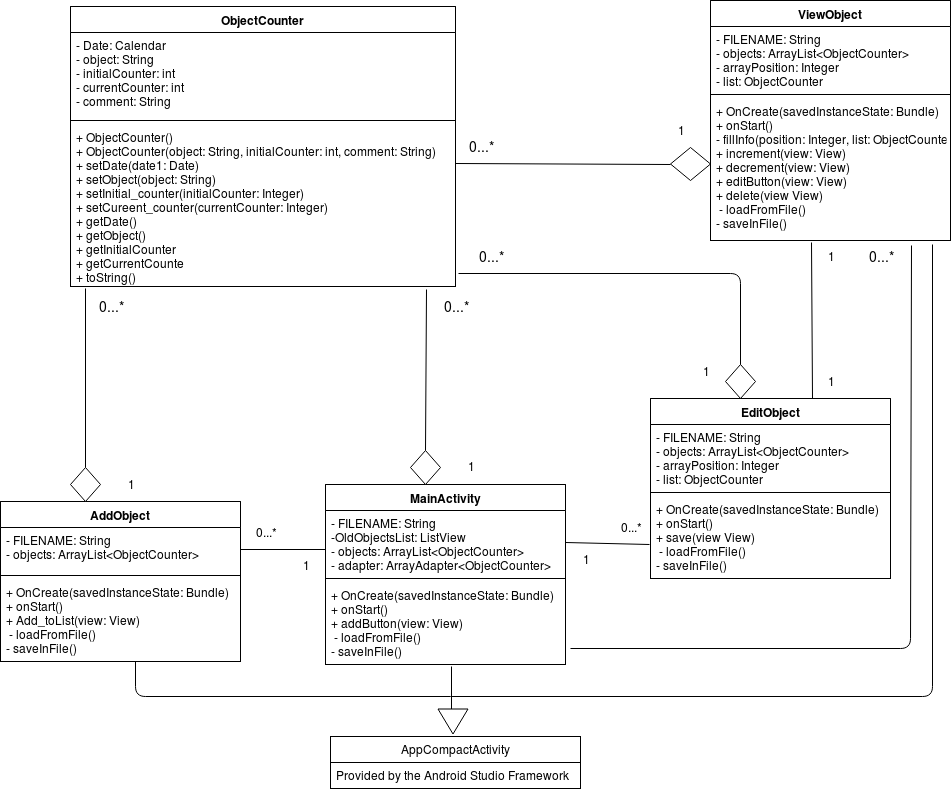

The diagram above was exported from draw.io. Its source (the exported page's mxGraphModel, read from the mxfile embedded in the PNG):
<mxGraphModel dx="1365" dy="778" grid="1" gridSize="10" guides="1" tooltips="1" connect="1" arrows="1" fold="1" page="1" pageScale="1" pageWidth="827" pageHeight="1169" math="0" shadow="0">
  <root>
    <mxCell id="0" />
    <mxCell id="1" parent="0" />
    <mxCell id="2" value="MainActivity" style="swimlane;fontStyle=1;align=center;verticalAlign=top;childLayout=stackLayout;horizontal=1;startSize=26;horizontalStack=0;resizeParent=1;resizeParentMax=0;resizeLast=0;collapsible=1;marginBottom=0;swimlaneFillColor=#ffffff;" vertex="1" parent="1">
      <mxGeometry x="435" y="528" width="240" height="180" as="geometry" />
    </mxCell>
    <mxCell id="3" value="- FILENAME: String&#10;-OldObjectsList: ListView&#10;- objects: ArrayList&lt;ObjectCounter&gt;&#10;- adapter: ArrayAdapter&lt;ObjectCounter&gt;" style="text;strokeColor=none;fillColor=none;align=left;verticalAlign=top;spacingLeft=4;spacingRight=4;overflow=hidden;rotatable=0;points=[[0,0.5],[1,0.5]];portConstraint=eastwest;" vertex="1" parent="2">
      <mxGeometry y="26" width="240" height="64" as="geometry" />
    </mxCell>
    <mxCell id="4" value="" style="line;strokeWidth=1;fillColor=none;align=left;verticalAlign=middle;spacingTop=-1;spacingLeft=3;spacingRight=3;rotatable=0;labelPosition=right;points=[];portConstraint=eastwest;" vertex="1" parent="2">
      <mxGeometry y="90" width="240" height="8" as="geometry" />
    </mxCell>
    <mxCell id="5" value="+ OnCreate(savedInstanceState: Bundle)&#10;+ onStart()&#10;+ addButton(view: View)&#10; - loadFromFile()&#10;- saveInFile()" style="text;strokeColor=none;fillColor=none;align=left;verticalAlign=top;spacingLeft=4;spacingRight=4;overflow=hidden;rotatable=0;points=[[0,0.5],[1,0.5]];portConstraint=eastwest;" vertex="1" parent="2">
      <mxGeometry y="98" width="240" height="82" as="geometry" />
    </mxCell>
    <mxCell id="6" value="ObjectCounter" style="swimlane;fontStyle=1;align=center;verticalAlign=top;childLayout=stackLayout;horizontal=1;startSize=26;horizontalStack=0;resizeParent=1;resizeParentMax=0;resizeLast=0;collapsible=1;marginBottom=0;swimlaneFillColor=#ffffff;html=0;" vertex="1" parent="1">
      <mxGeometry x="180" y="50" width="385" height="280" as="geometry" />
    </mxCell>
    <mxCell id="7" value="- Date: Calendar&#10;- object: String&#10;- initialCounter: int&#10;- currentCounter: int&#10;- comment: String" style="text;strokeColor=none;fillColor=none;align=left;verticalAlign=top;spacingLeft=4;spacingRight=4;overflow=hidden;rotatable=0;points=[[0,0.5],[1,0.5]];portConstraint=eastwest;" vertex="1" parent="6">
      <mxGeometry y="26" width="385" height="84" as="geometry" />
    </mxCell>
    <mxCell id="8" value="" style="line;strokeWidth=1;fillColor=none;align=left;verticalAlign=middle;spacingTop=-1;spacingLeft=3;spacingRight=3;rotatable=0;labelPosition=right;points=[];portConstraint=eastwest;" vertex="1" parent="6">
      <mxGeometry y="110" width="385" height="8" as="geometry" />
    </mxCell>
    <mxCell id="9" value="+ ObjectCounter()&#10;+ ObjectCounter(object: String, initialCounter: int, comment: String)&#10;+ setDate(date1: Date)&#10;+ setObject(object: String)&#10;+ setInitial_counter(initialCounter: Integer)&#10;+ setCureent_counter(currentCounter: Integer)&#10;+ getDate()&#10;+ getObject()&#10;+ getInitialCounter&#10;+ getCurrentCounte&#10;+ toString()" style="text;strokeColor=none;fillColor=none;align=left;verticalAlign=top;spacingLeft=4;spacingRight=4;overflow=hidden;rotatable=0;points=[[0,0.5],[1,0.5]];portConstraint=eastwest;" vertex="1" parent="6">
      <mxGeometry y="118" width="385" height="162" as="geometry" />
    </mxCell>
    <mxCell id="15" value="ViewObject" style="swimlane;fontStyle=1;align=center;verticalAlign=top;childLayout=stackLayout;horizontal=1;startSize=26;horizontalStack=0;resizeParent=1;resizeParentMax=0;resizeLast=0;collapsible=1;marginBottom=0;swimlaneFillColor=#ffffff;" vertex="1" parent="1">
      <mxGeometry x="820" y="44" width="240" height="240" as="geometry" />
    </mxCell>
    <mxCell id="16" value="- FILENAME: String&#10;- objects: ArrayList&lt;ObjectCounter&gt;&#10;- arrayPosition: Integer&#10;- list: ObjectCounter" style="text;strokeColor=none;fillColor=none;align=left;verticalAlign=top;spacingLeft=4;spacingRight=4;overflow=hidden;rotatable=0;points=[[0,0.5],[1,0.5]];portConstraint=eastwest;" vertex="1" parent="15">
      <mxGeometry y="26" width="240" height="64" as="geometry" />
    </mxCell>
    <mxCell id="17" value="" style="line;strokeWidth=1;fillColor=none;align=left;verticalAlign=middle;spacingTop=-1;spacingLeft=3;spacingRight=3;rotatable=0;labelPosition=right;points=[];portConstraint=eastwest;" vertex="1" parent="15">
      <mxGeometry y="90" width="240" height="8" as="geometry" />
    </mxCell>
    <mxCell id="18" value="+ OnCreate(savedInstanceState: Bundle)&#10;+ onStart()&#10;- fillInfo(position: Integer, list: ObjectCounter)&#10;+ increment(view: View)&#10;+ decrement(view: View)&#10;+ editButton(view: View)&#10;+ delete(view View)&#10; - loadFromFile()&#10;- saveInFile()" style="text;strokeColor=none;fillColor=none;align=left;verticalAlign=top;spacingLeft=4;spacingRight=4;overflow=hidden;rotatable=0;points=[[0,0.5],[1,0.5]];portConstraint=eastwest;" vertex="1" parent="15">
      <mxGeometry y="98" width="240" height="142" as="geometry" />
    </mxCell>
    <mxCell id="19" value="AddObject" style="swimlane;fontStyle=1;align=center;verticalAlign=top;childLayout=stackLayout;horizontal=1;startSize=26;horizontalStack=0;resizeParent=1;resizeParentMax=0;resizeLast=0;collapsible=1;marginBottom=0;swimlaneFillColor=#ffffff;" vertex="1" parent="1">
      <mxGeometry x="110" y="545" width="240" height="160" as="geometry" />
    </mxCell>
    <mxCell id="20" value="- FILENAME: String&#10;- objects: ArrayList&lt;ObjectCounter&gt;" style="text;strokeColor=none;fillColor=none;align=left;verticalAlign=top;spacingLeft=4;spacingRight=4;overflow=hidden;rotatable=0;points=[[0,0.5],[1,0.5]];portConstraint=eastwest;" vertex="1" parent="19">
      <mxGeometry y="26" width="240" height="44" as="geometry" />
    </mxCell>
    <mxCell id="21" value="" style="line;strokeWidth=1;fillColor=none;align=left;verticalAlign=middle;spacingTop=-1;spacingLeft=3;spacingRight=3;rotatable=0;labelPosition=right;points=[];portConstraint=eastwest;" vertex="1" parent="19">
      <mxGeometry y="70" width="240" height="8" as="geometry" />
    </mxCell>
    <mxCell id="22" value="+ OnCreate(savedInstanceState: Bundle)&#10;+ onStart()&#10;+ Add_toList(view: View)&#10; - loadFromFile()&#10;- saveInFile()" style="text;strokeColor=none;fillColor=none;align=left;verticalAlign=top;spacingLeft=4;spacingRight=4;overflow=hidden;rotatable=0;points=[[0,0.5],[1,0.5]];portConstraint=eastwest;" vertex="1" parent="19">
      <mxGeometry y="78" width="240" height="82" as="geometry" />
    </mxCell>
    <mxCell id="23" value="EditObject" style="swimlane;fontStyle=1;align=center;verticalAlign=top;childLayout=stackLayout;horizontal=1;startSize=26;horizontalStack=0;resizeParent=1;resizeParentMax=0;resizeLast=0;collapsible=1;marginBottom=0;swimlaneFillColor=#ffffff;" vertex="1" parent="1">
      <mxGeometry x="760" y="442" width="240" height="180" as="geometry" />
    </mxCell>
    <mxCell id="24" value="- FILENAME: String&#10;- objects: ArrayList&lt;ObjectCounter&gt;&#10;- arrayPosition: Integer&#10;- list: ObjectCounter" style="text;strokeColor=none;fillColor=none;align=left;verticalAlign=top;spacingLeft=4;spacingRight=4;overflow=hidden;rotatable=0;points=[[0,0.5],[1,0.5]];portConstraint=eastwest;" vertex="1" parent="23">
      <mxGeometry y="26" width="240" height="64" as="geometry" />
    </mxCell>
    <mxCell id="25" value="" style="line;strokeWidth=1;fillColor=none;align=left;verticalAlign=middle;spacingTop=-1;spacingLeft=3;spacingRight=3;rotatable=0;labelPosition=right;points=[];portConstraint=eastwest;" vertex="1" parent="23">
      <mxGeometry y="90" width="240" height="8" as="geometry" />
    </mxCell>
    <mxCell id="26" value="+ OnCreate(savedInstanceState: Bundle)&#10;+ onStart()&#10;+ save(view View)&#10; - loadFromFile()&#10;- saveInFile()" style="text;strokeColor=none;fillColor=none;align=left;verticalAlign=top;spacingLeft=4;spacingRight=4;overflow=hidden;rotatable=0;points=[[0,0.5],[1,0.5]];portConstraint=eastwest;" vertex="1" parent="23">
      <mxGeometry y="98" width="240" height="82" as="geometry" />
    </mxCell>
    <mxCell id="29" value="AppCompactActivity" style="swimlane;fontStyle=0;childLayout=stackLayout;horizontal=1;startSize=26;fillColor=none;horizontalStack=0;resizeParent=1;resizeParentMax=0;resizeLast=0;collapsible=1;marginBottom=0;swimlaneFillColor=#ffffff;html=0;" vertex="1" parent="1">
      <mxGeometry x="440" y="780" width="250" height="52" as="geometry" />
    </mxCell>
    <mxCell id="30" value="Provided by the Android Studio Framework" style="text;strokeColor=none;fillColor=none;align=left;verticalAlign=top;spacingLeft=4;spacingRight=4;overflow=hidden;rotatable=0;points=[[0,0.5],[1,0.5]];portConstraint=eastwest;" vertex="1" parent="29">
      <mxGeometry y="26" width="250" height="26" as="geometry" />
    </mxCell>
    <mxCell id="33" value="" style="rhombus;whiteSpace=wrap;html=1;" vertex="1" parent="1">
      <mxGeometry x="180" y="511" width="30" height="34" as="geometry" />
    </mxCell>
    <mxCell id="34" value="" style="rhombus;whiteSpace=wrap;html=1;" vertex="1" parent="1">
      <mxGeometry x="520" y="494" width="30" height="34" as="geometry" />
    </mxCell>
    <mxCell id="35" value="" style="rhombus;whiteSpace=wrap;html=1;" vertex="1" parent="1">
      <mxGeometry x="780" y="191" width="40" height="33" as="geometry" />
    </mxCell>
    <mxCell id="36" value="" style="rhombus;whiteSpace=wrap;html=1;" vertex="1" parent="1">
      <mxGeometry x="835" y="408" width="30" height="34" as="geometry" />
    </mxCell>
    <mxCell id="40" value="" style="endArrow=none;html=1;exitX=0.5;exitY=0;" edge="1" parent="1" source="33">
      <mxGeometry width="50" height="50" relative="1" as="geometry">
        <mxPoint x="130" y="517" as="sourcePoint" />
        <mxPoint x="195" y="332" as="targetPoint" />
      </mxGeometry>
    </mxCell>
    <mxCell id="42" value="" style="endArrow=none;html=1;exitX=0.5;exitY=0;entryX=0.974;entryY=1.012;entryPerimeter=0;" edge="1" parent="1">
      <mxGeometry width="50" height="50" relative="1" as="geometry">
        <mxPoint x="820" y="272" as="sourcePoint" />
        <mxPoint x="820" y="176" as="targetPoint" />
      </mxGeometry>
    </mxCell>
    <mxCell id="44" value="" style="endArrow=none;html=1;exitX=1.003;exitY=0.617;exitPerimeter=0;entryX=0;entryY=0.5;" edge="1" parent="1" target="35">
      <mxGeometry width="50" height="50" relative="1" as="geometry">
        <mxPoint x="565" y="207" as="sourcePoint" />
        <mxPoint x="729.1956947162425" y="208.33855185909977" as="targetPoint" />
      </mxGeometry>
    </mxCell>
    <mxCell id="45" value="" style="endArrow=none;html=1;exitX=0.5;exitY=0;entryX=1.008;entryY=0.92;entryPerimeter=0;" edge="1" parent="1" source="36" target="9">
      <mxGeometry width="50" height="50" relative="1" as="geometry">
        <mxPoint x="845" y="530" as="sourcePoint" />
        <mxPoint x="895" y="480" as="targetPoint" />
        <Array as="points">
          <mxPoint x="850" y="317" />
        </Array>
      </mxGeometry>
    </mxCell>
    <mxCell id="46" value="" style="endArrow=none;html=1;exitX=0.5;exitY=0;entryX=0.925;entryY=1.019;entryPerimeter=0;" edge="1" parent="1" source="34" target="9">
      <mxGeometry width="50" height="50" relative="1" as="geometry">
        <mxPoint x="510" y="390" as="sourcePoint" />
        <mxPoint x="560" y="340" as="targetPoint" />
      </mxGeometry>
    </mxCell>
    <mxCell id="47" value="" style="endArrow=none;html=1;exitX=1;exitY=0.5;entryX=0;entryY=0.609;entryPerimeter=0;" edge="1" parent="1" source="20" target="3">
      <mxGeometry width="50" height="50" relative="1" as="geometry">
        <mxPoint x="390" y="618" as="sourcePoint" />
        <mxPoint x="440" y="568" as="targetPoint" />
      </mxGeometry>
    </mxCell>
    <mxCell id="48" value="" style="endArrow=none;html=1;entryX=-0.004;entryY=0.585;entryPerimeter=0;exitX=1;exitY=0.5;" edge="1" parent="1" source="3" target="26">
      <mxGeometry width="50" height="50" relative="1" as="geometry">
        <mxPoint x="678" y="586" as="sourcePoint" />
        <mxPoint x="754" y="576" as="targetPoint" />
      </mxGeometry>
    </mxCell>
    <mxCell id="49" value="" style="endArrow=none;html=1;entryX=0.838;entryY=1.035;entryPerimeter=0;exitX=1.021;exitY=0.805;exitPerimeter=0;" edge="1" parent="1" source="5" target="18">
      <mxGeometry width="50" height="50" relative="1" as="geometry">
        <mxPoint x="930" y="370" as="sourcePoint" />
        <mxPoint x="980" y="320" as="targetPoint" />
        <Array as="points">
          <mxPoint x="1020" y="692" />
        </Array>
      </mxGeometry>
    </mxCell>
    <mxCell id="50" value="" style="endArrow=none;html=1;entryX=0.525;entryY=1.024;entryPerimeter=0;" edge="1" parent="1" target="5">
      <mxGeometry width="50" height="50" relative="1" as="geometry">
        <mxPoint x="561" y="760" as="sourcePoint" />
        <mxPoint x="560" y="720" as="targetPoint" />
      </mxGeometry>
    </mxCell>
    <mxCell id="51" value="" style="endArrow=none;html=1;" edge="1" parent="1">
      <mxGeometry width="50" height="50" relative="1" as="geometry">
        <mxPoint x="560" y="740" as="sourcePoint" />
        <mxPoint x="245" y="705" as="targetPoint" />
        <Array as="points">
          <mxPoint x="245" y="740" />
        </Array>
      </mxGeometry>
    </mxCell>
    <mxCell id="52" value="" style="endArrow=none;html=1;entryX=0.925;entryY=1.028;entryPerimeter=0;" edge="1" parent="1" target="18">
      <mxGeometry width="50" height="50" relative="1" as="geometry">
        <mxPoint x="560" y="740" as="sourcePoint" />
        <mxPoint x="1085" y="330" as="targetPoint" />
        <Array as="points">
          <mxPoint x="1042" y="740" />
        </Array>
      </mxGeometry>
    </mxCell>
    <mxCell id="53" value="" style="triangle;whiteSpace=wrap;html=1;rotation=90;" vertex="1" parent="1">
      <mxGeometry x="550" y="750" width="25" height="30" as="geometry" />
    </mxCell>
    <mxCell id="54" value="&lt;font style=&quot;font-size: 14px&quot;&gt;0...*&lt;/font&gt;" style="text;html=1;strokeColor=none;fillColor=none;align=center;verticalAlign=middle;whiteSpace=wrap;" vertex="1" parent="1">
      <mxGeometry x="200" y="340" width="40" height="20" as="geometry" />
    </mxCell>
    <mxCell id="55" value="&lt;font style=&quot;font-size: 14px&quot;&gt;0...*&lt;/font&gt;" style="text;html=1;strokeColor=none;fillColor=none;align=center;verticalAlign=middle;whiteSpace=wrap;" vertex="1" parent="1">
      <mxGeometry x="580" y="290" width="40" height="20" as="geometry" />
    </mxCell>
    <mxCell id="56" value="&lt;font style=&quot;font-size: 14px&quot;&gt;0...*&lt;/font&gt;" style="text;html=1;strokeColor=none;fillColor=none;align=center;verticalAlign=middle;whiteSpace=wrap;" vertex="1" parent="1">
      <mxGeometry x="545" y="340" width="40" height="20" as="geometry" />
    </mxCell>
    <mxCell id="57" value="&lt;font style=&quot;font-size: 14px&quot;&gt;0...*&lt;/font&gt;" style="text;html=1;strokeColor=none;fillColor=none;align=center;verticalAlign=middle;whiteSpace=wrap;" vertex="1" parent="1">
      <mxGeometry x="570" y="180" width="40" height="20" as="geometry" />
    </mxCell>
    <mxCell id="58" value="&lt;font style=&quot;font-size: 14px&quot;&gt;0...*&lt;/font&gt;" style="text;html=1;strokeColor=none;fillColor=none;align=center;verticalAlign=middle;whiteSpace=wrap;" vertex="1" parent="1">
      <mxGeometry x="970" y="290" width="40" height="20" as="geometry" />
    </mxCell>
    <mxCell id="59" value="1" style="text;html=1;strokeColor=none;fillColor=none;align=center;verticalAlign=middle;whiteSpace=wrap;" vertex="1" parent="1">
      <mxGeometry x="220" y="518" width="40" height="20" as="geometry" />
    </mxCell>
    <mxCell id="60" value="1" style="text;html=1;strokeColor=none;fillColor=none;align=center;verticalAlign=middle;whiteSpace=wrap;" vertex="1" parent="1">
      <mxGeometry x="560" y="500" width="40" height="20" as="geometry" />
    </mxCell>
    <mxCell id="61" value="1" style="text;html=1;strokeColor=none;fillColor=none;align=center;verticalAlign=middle;whiteSpace=wrap;" vertex="1" parent="1">
      <mxGeometry x="770" y="164" width="40" height="20" as="geometry" />
    </mxCell>
    <mxCell id="62" value="1" style="text;html=1;strokeColor=none;fillColor=none;align=center;verticalAlign=middle;whiteSpace=wrap;" vertex="1" parent="1">
      <mxGeometry x="795" y="405" width="40" height="20" as="geometry" />
    </mxCell>
    <mxCell id="63" value="1" style="text;html=1;strokeColor=none;fillColor=none;align=center;verticalAlign=middle;whiteSpace=wrap;" vertex="1" parent="1">
      <mxGeometry x="395" y="599" width="40" height="20" as="geometry" />
    </mxCell>
    <mxCell id="64" value="1" style="text;html=1;strokeColor=none;fillColor=none;align=center;verticalAlign=middle;whiteSpace=wrap;" vertex="1" parent="1">
      <mxGeometry x="675" y="593" width="40" height="20" as="geometry" />
    </mxCell>
    <mxCell id="65" value="0...*" style="text;html=1;strokeColor=none;fillColor=none;align=center;verticalAlign=middle;whiteSpace=wrap;" vertex="1" parent="1">
      <mxGeometry x="720" y="561" width="40" height="20" as="geometry" />
    </mxCell>
    <mxCell id="66" value="0...*" style="text;html=1;strokeColor=none;fillColor=none;align=center;verticalAlign=middle;whiteSpace=wrap;" vertex="1" parent="1">
      <mxGeometry x="355" y="566" width="40" height="20" as="geometry" />
    </mxCell>
    <mxCell id="67" value="" style="endArrow=none;html=1;entryX=0.421;entryY=1.014;entryPerimeter=0;exitX=0.675;exitY=0;exitPerimeter=0;" edge="1" parent="1" source="23" target="18">
      <mxGeometry width="50" height="50" relative="1" as="geometry">
        <mxPoint x="920" y="440" as="sourcePoint" />
        <mxPoint x="950" y="330" as="targetPoint" />
      </mxGeometry>
    </mxCell>
    <mxCell id="68" value="1" style="text;html=1;strokeColor=none;fillColor=none;align=center;verticalAlign=middle;whiteSpace=wrap;" vertex="1" parent="1">
      <mxGeometry x="920" y="415" width="40" height="20" as="geometry" />
    </mxCell>
    <mxCell id="69" value="1" style="text;html=1;strokeColor=none;fillColor=none;align=center;verticalAlign=middle;whiteSpace=wrap;" vertex="1" parent="1">
      <mxGeometry x="920" y="290" width="40" height="20" as="geometry" />
    </mxCell>
  </root>
</mxGraphModel>